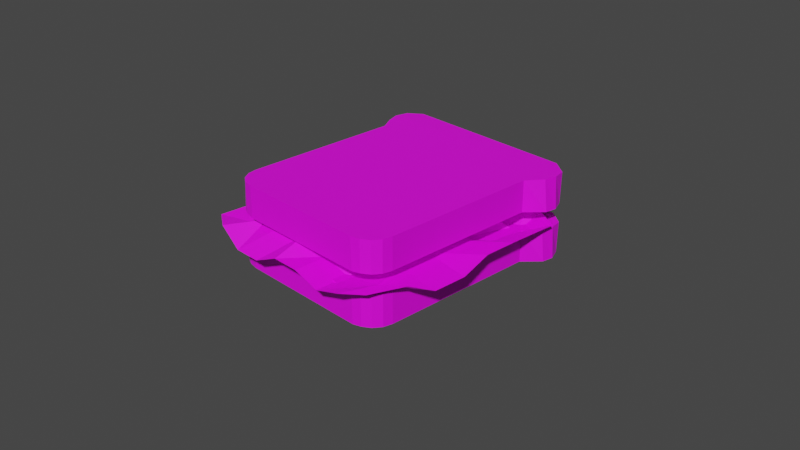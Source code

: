 # Source: bread_1.blend  (saved by Blender 2.90.8; exported with 4.5.12 LTS)
import bpy
from mathutils import Matrix  # noqa: F401  (used for matrix-valued properties, if any)

bpy.ops.wm.read_factory_settings(use_empty=True)
scene = bpy.context.scene
scene.name = 'Scene'

# ---- collections
col_collection = bpy.data.collections.new('Collection'); scene.collection.children.link(col_collection)

# ---- images (referenced by path relative to the original .blend; pixels are not part of the script)
import os
ASSET_DIR = os.environ.get("B2B_ASSET_DIR", "")  # directory of the original .blend (textures are referenced by path, not embedded)
HERE = os.path.dirname(os.path.abspath(__file__))  # packed textures are extracted next to this script under _unpacked/

def load_image(name, relpath, width, height, colorspace="sRGB"):
    """Load a texture the original file referenced (path relative to the .blend, or extracted next to this script)."""
    p = next((c for c in (os.path.join(HERE, relpath), os.path.join(ASSET_DIR, relpath)) if relpath and os.path.exists(c)), "")
    if p:
        img = bpy.data.images.load(p, check_existing=True)
        img.name = name
    else:  # same state as the original file: an image datablock whose file is absent (Cycles renders it pink)
        img = bpy.data.images.new(name, width, height)
        img.source = "FILE"
        img.filepath = "//" + (relpath or name)
    img.colorspace_settings.name = colorspace
    return img
img_texturescom_vegetables0001_1_seamless_s_jpg = load_image('TexturesCom_Vegetables0001_1_seamless_S.jpg', 'TexturesCom_Vegetables0001_1_seamless_S.jpg', 1024, 1024, 'sRGB')
img_texturescom_foodvarious0014_s_jpg = load_image('TexturesCom_FoodVarious0014_S.jpg', 'TexturesCom_FoodVarious0014_S.jpg', 1024, 1024, 'sRGB')

# ---- materials (node trees are filled in below, after node groups)
mat_lettuce = bpy.data.materials.new('Lettuce')
mat_lettuce.use_transparent_shadow = False
mat_bread = bpy.data.materials.new('Bread')
mat_bread.use_transparent_shadow = False

# ---- material node trees
mat_lettuce.use_nodes = True; mat_lettuce.node_tree.nodes.clear()
_N = mat_lettuce.node_tree.nodes; _L = mat_lettuce.node_tree.links
n0 = _N.new('ShaderNodeBsdfPrincipled'); n0.name = 'Principled BSDF'; n0.location = (10, 300)
n0.distribution = 'GGX'
n0.subsurface_method = 'BURLEY'
n0.inputs[3].default_value = 1.45
n0.inputs[27].default_value = (0.0, 0.0, 0.0, 1.0)
n0.inputs[28].default_value = 1.0
n1 = _N.new('ShaderNodeOutputMaterial'); n1.name = 'Material Output'; n1.location = (300, 300)
n2 = _N.new('ShaderNodeTexImage'); n2.name = 'Image Texture'; n2.location = (-280, 275)
n2.image = img_texturescom_vegetables0001_1_seamless_s_jpg
_L.new(n0.outputs[0], n1.inputs[0])
_L.new(n2.outputs[0], n0.inputs[0])
n1.is_active_output = True
mat_bread.use_nodes = True; mat_bread.node_tree.nodes.clear()
_N = mat_bread.node_tree.nodes; _L = mat_bread.node_tree.links
n0 = _N.new('ShaderNodeBsdfPrincipled'); n0.name = 'Principled BSDF'; n0.location = (10, 300)
n0.distribution = 'GGX'
n0.subsurface_method = 'BURLEY'
n0.inputs[3].default_value = 1.45
n0.inputs[27].default_value = (0.0, 0.0, 0.0, 1.0)
n0.inputs[28].default_value = 1.0
n1 = _N.new('ShaderNodeOutputMaterial'); n1.name = 'Material Output'; n1.location = (300, 300)
n2 = _N.new('ShaderNodeTexImage'); n2.name = 'Image Texture'; n2.location = (-280, 275)
n2.image = img_texturescom_foodvarious0014_s_jpg
_L.new(n0.outputs[0], n1.inputs[0])
_L.new(n2.outputs[0], n0.inputs[0])
n1.is_active_output = True

# ---- world
world_world = bpy.data.worlds.new('World'); scene.world = world_world
world_world.use_nodes = True; world_world.node_tree.nodes.clear()
_N = world_world.node_tree.nodes; _L = world_world.node_tree.links
n0 = _N.new('ShaderNodeOutputWorld'); n0.name = 'World Output'; n0.location = (300, 300)
n1 = _N.new('ShaderNodeBackground'); n1.name = 'Background'; n1.location = (10, 300)
n1.inputs[0].default_value = (0.05088, 0.05088, 0.05088, 1.0)
_L.new(n1.outputs[0], n0.inputs[0])
n0.is_active_output = True
world_world.color = (0.05088, 0.05088, 0.05088)
world_world.use_sun_shadow = False
world_world.sun_shadow_jitter_overblur = 0.0

# ---- cameras
cam_camera = bpy.data.cameras.new('Camera')
cam_camera.clip_end = 100.0
cam_camera.ortho_scale = 7.314

# ---- meshes
me_cube_001 = bpy.data.meshes.new('Cube.001')
me_cube_001.from_pydata([(-0.9676, 1.285, -0.3685), (-0.9676, 1.285, -0.02479), (0.9474, 1.285, -0.3685), (0.9474, 1.285, -0.02479), (-1.111, 1.171, -0.3685), (-1.113, 1.171, -0.02479), (1.116, 1.157, -0.3698), (1.127, 1.157, -0.02479), (-1.144, 1.035, -0.3705), (1.153, 1.031, -0.02479), (-1.14, 1.024, -0.02291), (1.176, 1.027, -0.3685), (-1.084, 0.8777, -0.3696), (1.127, 0.8976, -0.02479), (-1.093, 0.8842, -0.02479), (1.162, 0.9005, -0.3675), (-1.0, 0.7392, -0.3654), (1.0, 0.7246, -0.02479), (-1.0, 0.7246, -0.02479), (1.0, 0.7246, -0.3685), (-0.7252, -1.285, -0.3742), (-0.9981, -1.004, -0.3682), (-0.8368, -1.264, -0.3721), (-0.9166, -1.223, -0.3702), (-0.9788, -1.137, -0.3714), (-1.0, -1.018, -0.02479), (-0.7336, -1.285, -0.02479), (-0.9797, -1.12, -0.02479), (-0.922, -1.207, -0.02479), (-0.8356, -1.264, -0.02479), (1.0, -1.021, -0.3685), (0.7448, -1.285, -0.3742), (0.9799, -1.122, -0.3685), (0.9228, -1.207, -0.3685), (0.8373, -1.264, -0.3685), (0.7364, -1.285, -0.02479), (1.0, -1.021, -0.02479), (0.8373, -1.264, -0.02479), (0.9228, -1.207, -0.02479), (0.9799, -1.122, -0.02479)], [], [(4, 5, 1, 0), (0, 1, 3, 2), (16, 19, 30, 32, 33, 34, 31, 20, 22, 23, 24, 21), (17, 18, 25, 27, 28, 29, 26, 35, 37, 38, 39, 36), (3, 1, 5, 7), (0, 2, 6, 4), (2, 3, 7, 6), (8, 10, 5, 4), (12, 14, 10, 8), (7, 5, 10, 9), (4, 6, 11, 8), (6, 7, 9, 11), (16, 18, 14, 12), (9, 10, 14, 13), (8, 11, 15, 12), (11, 9, 13, 15), (19, 17, 36, 30), (13, 14, 18, 17), (12, 15, 19, 16), (15, 13, 17, 19), (20, 26, 29, 22), (22, 29, 28, 23), (23, 28, 27, 24), (24, 27, 25, 21), (21, 25, 18, 16), (35, 31, 34, 37), (37, 34, 33, 38), (38, 33, 32, 39), (39, 32, 30, 36), (31, 35, 26, 20)])
me_cube_001.polygons.foreach_set('material_index', [1, 1, 1, 1, 1, 1, 1, 1, 1, 1, 1, 1, 1, 1, 1, 1, 1, 1, 1, 1, 1, 1, 1, 1, 1, 1, 1, 1, 1, 1])
_uv = me_cube_001.uv_layers.new(name='UVMap')
_uv.uv.foreach_set('vector', [0.375, 0.2376, 0.625, 0.2376, 0.625, 0.25, 0.375, 0.25, 0.375, 0.25, 0.625, 0.25, 0.625, 0.5, 0.375, 0.5, 0.125, 0.5545, 0.375, 0.5545, 0.375, 0.7243, 0.3742, 0.7342, 0.3718, 0.7475, 0.3682, 0.7629, 0.3421, 0.75, 0.1583, 0.75, 0.1456, 0.748, 0.1348, 0.7424, 0.1275, 0.734, 0.125, 0.7241, 0.625, 0.5545, 0.875, 0.5545, 0.875, 0.7241, 0.8725, 0.734, 0.8652, 0.7424, 0.8544, 0.748, 0.8417, 0.75, 0.6579, 0.75, 0.6318, 0.7629, 0.6282, 0.7475, 0.6258, 0.7342, 0.625, 0.7243, 0.625, 0.5, 0.875, 0.5, 0.875, 0.5124, 0.625, 0.5124, 0.125, 0.5, 0.375, 0.5, 0.375, 0.5124, 0.125, 0.5124, 0.375, 0.5, 0.625, 0.5, 0.625, 0.5124, 0.375, 0.5124, 0.375, 0.2227, 0.625, 0.2227, 0.625, 0.2376, 0.375, 0.2376, 0.375, 0.211, 0.625, 0.211, 0.625, 0.2227, 0.375, 0.2227, 0.625, 0.5124, 0.875, 0.5124, 0.875, 0.5273, 0.625, 0.5273, 0.125, 0.5124, 0.375, 0.5124, 0.375, 0.5273, 0.125, 0.5273, 0.375, 0.5124, 0.625, 0.5124, 0.625, 0.5273, 0.375, 0.5273, 0.375, 0.1955, 0.625, 0.1955, 0.625, 0.211, 0.375, 0.211, 0.625, 0.5273, 0.875, 0.5273, 0.875, 0.539, 0.625, 0.539, 0.125, 0.5273, 0.375, 0.5273, 0.375, 0.539, 0.125, 0.539, 0.375, 0.5273, 0.625, 0.5273, 0.625, 0.539, 0.375, 0.539, 0.375, 0.5545, 0.625, 0.5545, 0.625, 0.7243, 0.375, 0.7243, 0.625, 0.539, 0.875, 0.539, 0.875, 0.5545, 0.625, 0.5545, 0.125, 0.539, 0.375, 0.539, 0.375, 0.5545, 0.125, 0.5545, 0.375, 0.539, 0.625, 0.539, 0.625, 0.5545, 0.375, 0.5545, 0.375, 0.9667, 0.625, 0.9667, 0.625, 0.9794, 0.375, 0.9794, 0.375, 0.9794, 0.625, 0.9794, 0.625, 1.0, 0.375, 1.0, 0.375, 0.0, 0.625, 0.0, 0.625, 0.016, 0.375, 0.016, 0.375, 0.016, 0.625, 0.016, 0.625, 0.02592, 0.375, 0.02592, 0.375, 0.02592, 0.625, 0.02592, 0.625, 0.1955, 0.375, 0.1955, 0.625, 0.7829, 0.375, 0.7829, 0.3682, 0.7629, 0.6318, 0.7629, 0.6318, 0.7629, 0.3682, 0.7629, 0.3718, 0.7475, 0.6282, 0.7475, 0.6282, 0.7475, 0.3718, 0.7475, 0.3742, 0.7342, 0.6258, 0.7342, 0.6258, 0.7342, 0.3742, 0.7342, 0.375, 0.7243, 0.625, 0.7243, 0.375, 0.7829, 0.625, 0.7829, 0.625, 0.9667, 0.375, 0.9667])
me_cube_001.materials.append(mat_lettuce)
me_cube_001.materials.append(mat_bread)
me_cube_001.use_remesh_fix_poles = True
me_cube_001.use_remesh_preserve_attributes = False
me_cube_001.use_mirror_vertex_groups = False
me_cube_001.update()
me_cube_002 = bpy.data.meshes.new('Cube.002')
me_cube_002.from_pydata([(-0.9366, -0.8753, 2.824), (0.9115, -0.8896, 2.824), (-0.9333, 0.868, 2.824), (0.8674, 0.853, 2.824), (-1.0, 0.0, 2.795), (0.0, -1.0, 2.824), (0.01157, 0.8994, 2.874), (-1.0, -0.5, 2.824), (1.108, 0.5, 2.824), (-0.5, 1.0, 2.824), (-1.0, 0.5, 2.882), (-0.5, -1.0, 2.704), (0.5, 1.0, 3.006), (0.0, 0.5, 2.893), (0.0, -0.5, 2.84), (-0.5, 0.0, 2.824), (0.5, 0.0, 2.824), (0.5, -0.5, 2.957), (-0.5, -0.5, 2.824), (-0.5, 0.5, 2.896), (0.5, 0.5, 2.824), (-0.9245, -0.6612, 2.824), (0.75, -1.0, 2.824), (0.8674, 0.603, 2.824), (-0.75, 1.0, 2.824), (-1.0, 0.25, 2.824), (-0.25, -1.0, 2.704), (0.25, 1.0, 3.006), (0.0, 0.75, 2.739), (0.0, -0.25, 2.824), (-0.75, 0.0, 2.76), (0.25, 0.0, 2.756), (-1.0, -0.25, 2.86), (0.25, -1.0, 2.824), (1.094, 0.25, 2.824), (-0.2384, 0.8994, 2.874), (-0.9333, 0.618, 2.882), (-0.7622, -0.9642, 2.824), (1.025, -0.6396, 2.824), (0.75, 1.0, 2.824), (0.0, 0.25, 2.824), (0.0, -0.75, 2.933), (-0.25, 0.0, 2.824), (0.5, -0.25, 2.957), (0.25, -0.5, 2.675), (-0.5, -0.25, 2.937), (-0.5, -0.75, 2.883), (-0.75, -0.5, 2.824), (-0.25, -0.5, 2.824), (-0.5, 0.75, 2.824), (-0.5, 0.25, 3.067), (-0.75, 0.5, 2.824), (-0.25, 0.5, 2.893), (0.5, 0.75, 2.919), (0.5, 0.25, 3.032), (0.25, 0.5, 2.824), (0.8578, 0.5, 2.713), (0.25, 0.25, 3.032), (0.25, 0.75, 2.824), (-0.25, 0.25, 2.995), (-0.75, 0.25, 2.824), (-0.75, 0.75, 2.824), (-0.25, -0.75, 2.933), (-0.75, -0.75, 2.769), (-0.75, -0.25, 2.824), (0.8634, -0.75, 2.824), (0.25, -0.25, 2.824), (-0.25, -0.25, 2.937), (-0.25, 0.75, 2.739), (0.75, 0.75, 2.919), (0.9115, -0.8896, 2.824), (0.75, -1.0, 2.824), (1.025, -0.6396, 2.824), (1.144, -0.5, 2.763), (0.8634, -0.75, 2.824), (0.75, -0.5, 2.824), (0.5, -0.75, 2.746), (0.5, -0.5, 2.957), (0.5, -1.0, 2.746), (0.25, -0.75, 2.824), (0.25, -0.5, 2.849), (0.25, -1.0, 2.824), (0.0, -0.75, 2.933), (0.0, -0.5, 2.817), (0.0, -1.0, 2.824), (0.0, -0.25, 2.824), (-0.25, -0.5, 2.824), (-0.5, -0.5, 2.824), (-0.25, -0.75, 2.933), (-0.25, -0.25, 2.937), (-0.25, 0.0, 2.824), (-0.5, -0.25, 2.937), (-0.5, 0.0, 2.824), (-0.5, 0.25, 3.067), (-0.5, 0.5, 2.896), (-0.25, 0.25, 2.995), (-0.75, 0.25, 2.824), (-0.75, 0.5, 2.824), (-0.75, 0.0, 2.76), (-1.0, 0.25, 2.824), (-1.0, 0.0, 2.795), (-1.0, 0.5, 2.882), (-1.0, -0.25, 2.86), (-0.75, -0.25, 2.804), (-0.25, 0.5, 2.893), (0.0, 0.25, 2.824), (0.0, 0.5, 2.893), (0.0, 0.0, 2.756), (0.25, 0.25, 3.032), (0.25, 0.5, 2.824), (0.25, 0.0, 2.756), (0.5, 0.25, 3.032), (0.5, 0.5, 2.824), (0.5, 0.0, 2.824), (0.75, 0.25, 2.713), (0.8578, 0.5, 2.713), (0.75, 0.0, 2.824), (1.094, 0.25, 2.824), (1.108, 0.6193, 2.824), (1.094, 0.0, 2.824), (1.144, -0.25, 2.763), (0.75, -0.25, 2.824), (0.5, -0.25, 2.957), (0.25, -0.25, 2.824), (0.8674, 0.7223, 2.824), (0.8674, 0.853, 2.824), (0.75, 0.75, 2.919), (0.75, 1.0, 2.824), (0.5, 0.75, 2.919), (0.5, 1.0, 3.006), (0.25, 0.75, 2.824), (0.0, 0.75, 2.739), (0.01157, 0.8994, 2.874), (-0.25, 0.75, 2.739), (-0.2384, 0.8994, 2.874), (-0.5, 0.75, 2.824), (-0.5, 1.0, 2.824), (-0.25, -1.0, 2.704), (-0.5, -0.75, 2.882), (-0.5, -1.0, 2.704)], [(22, 1), (23, 3), (25, 4), (34, 8), (35, 9), (39, 12), (43, 16), (50, 19), (52, 19), (8, 23), (10, 25), (13, 28), (4, 32), (5, 33), (6, 35), (1, 38), (3, 39), (17, 43), (17, 44), (13, 52), (16, 54), (8, 56), (31, 57), (57, 40), (59, 52), (60, 25), (62, 46), (22, 65), (66, 31), (66, 29), (43, 66), (67, 42), (48, 67), (67, 45), (52, 68), (69, 53)], [(64, 45, 15, 30), (63, 46, 18, 47), (62, 41, 14, 48), (61, 49, 9, 24), (58, 53, 12, 27), (57, 54, 20, 55), (28, 58, 27, 6), (55, 20, 53, 58), (30, 15, 50, 60), (36, 61, 24, 2), (10, 51, 61, 36), (51, 19, 49, 61), (26, 5, 41, 62), (21, 63, 47, 7), (0, 37, 63, 21), (37, 11, 46, 63), (7, 47, 64, 32), (47, 18, 45, 64), (71, 70, 72, 74), (74, 72, 73, 75), (76, 74, 75, 77), (78, 71, 74, 76), (79, 76, 77, 80), (81, 78, 76, 79), (82, 79, 80, 83), (84, 81, 79, 82), (83, 80, 123, 85), (86, 83, 85, 89), (87, 86, 89, 91), (138, 88, 86, 87), (91, 89, 90, 92), (89, 85, 107, 90), (92, 90, 95, 93), (93, 95, 104, 94), (96, 93, 94, 97), (99, 96, 97, 101), (100, 98, 96, 99), (102, 103, 98, 100), (95, 105, 106, 104), (90, 107, 105, 95), (105, 108, 109, 106), (107, 110, 108, 105), (110, 113, 111, 108), (111, 114, 115, 112), (113, 116, 114, 111), (114, 117, 118, 115), (116, 119, 117, 114), (121, 120, 119, 116), (75, 73, 120, 121), (122, 121, 116, 113), (77, 75, 121, 122), (123, 122, 113, 110), (80, 77, 122, 123), (85, 123, 110, 107), (115, 118, 124, 126), (126, 124, 125, 127), (128, 126, 127, 129), (112, 115, 126, 128), (106, 109, 130, 131), (133, 131, 132, 134), (104, 106, 131, 133), (135, 133, 134, 136), (94, 104, 133, 135), (139, 137, 88, 138)])
_uv = me_cube_002.uv_layers.new(name='UVMap')
_uv.uv.foreach_set('vector', [0.125, 0.375, 0.25, 0.375, 0.25, 0.5, 0.125, 0.5, 0.125, 0.125, 0.25, 0.125, 0.25, 0.25, 0.125, 0.25, 0.375, 0.125, 0.5, 0.125, 0.5, 0.25, 0.375, 0.25, 0.125, 0.875, 0.25, 0.875, 0.25, 1.0, 0.125, 1.0, 0.625, 0.875, 0.75, 0.875, 0.75, 1.0, 0.625, 1.0, 0.625, 0.625, 0.75, 0.625, 0.75, 0.75, 0.625, 0.75, 0.5, 0.875, 0.625, 0.875, 0.625, 1.0, 0.5, 1.0, 0.625, 0.75, 0.75, 0.75, 0.75, 0.875, 0.625, 0.875, 0.125, 0.5, 0.25, 0.5, 0.25, 0.625, 0.125, 0.625, 0.0, 0.875, 0.125, 0.875, 0.125, 1.0, 0.0, 1.0, 0.0, 0.75, 0.125, 0.75, 0.125, 0.875, 0.0, 0.875, 0.125, 0.75, 0.25, 0.75, 0.25, 0.875, 0.125, 0.875, 0.375, 0.0, 0.5, 0.0, 0.5, 0.125, 0.375, 0.125, 0.0, 0.125, 0.125, 0.125, 0.125, 0.25, 0.0, 0.25, 0.0, 0.0, 0.125, 0.0, 0.125, 0.125, 0.0, 0.125, 0.125, 0.0, 0.25, 0.0, 0.25, 0.125, 0.125, 0.125, 0.0, 0.25, 0.125, 0.25, 0.125, 0.375, 0.0, 0.375, 0.125, 0.25, 0.25, 0.25, 0.25, 0.375, 0.125, 0.375, 0.875, 0.0, 1.0, 0.0, 1.0, 0.125, 0.875, 0.125, 0.875, 0.125, 1.0, 0.125, 1.0, 0.25, 0.875, 0.25, 0.75, 0.125, 0.875, 0.125, 0.875, 0.25, 0.75, 0.25, 0.75, 0.0, 0.875, 0.0, 0.875, 0.125, 0.75, 0.125, 0.625, 0.125, 0.75, 0.125, 0.75, 0.25, 0.625, 0.25, 0.625, 0.0, 0.75, 0.0, 0.75, 0.125, 0.625, 0.125, 0.5, 0.125, 0.625, 0.125, 0.625, 0.25, 0.5, 0.25, 0.5, 0.0, 0.625, 0.0, 0.625, 0.125, 0.5, 0.125, 0.5, 0.25, 0.625, 0.25, 0.625, 0.375, 0.5, 0.375, 0.375, 0.25, 0.5, 0.25, 0.5, 0.375, 0.375, 0.375, 0.25, 0.25, 0.375, 0.25, 0.375, 0.375, 0.25, 0.375, 0.25, 0.125, 0.375, 0.125, 0.375, 0.25, 0.25, 0.25, 0.25, 0.375, 0.375, 0.375, 0.375, 0.5, 0.25, 0.5, 0.375, 0.375, 0.5, 0.375, 0.5, 0.5, 0.375, 0.5, 0.25, 0.5, 0.375, 0.5, 0.375, 0.625, 0.25, 0.625, 0.25, 0.625, 0.375, 0.625, 0.375, 0.75, 0.25, 0.75, 0.125, 0.625, 0.25, 0.625, 0.25, 0.75, 0.125, 0.75, 0.0, 0.625, 0.125, 0.625, 0.125, 0.75, 0.0, 0.75, 0.0, 0.5, 0.125, 0.5, 0.125, 0.625, 0.0, 0.625, 0.0, 0.375, 0.125, 0.375, 0.125, 0.5, 0.0, 0.5, 0.375, 0.625, 0.5, 0.625, 0.5, 0.75, 0.375, 0.75, 0.375, 0.5, 0.5, 0.5, 0.5, 0.625, 0.375, 0.625, 0.5, 0.625, 0.625, 0.625, 0.625, 0.75, 0.5, 0.75, 0.5, 0.5, 0.625, 0.5, 0.625, 0.625, 0.5, 0.625, 0.625, 0.5, 0.75, 0.5, 0.75, 0.625, 0.625, 0.625, 0.75, 0.625, 0.875, 0.625, 0.875, 0.75, 0.75, 0.75, 0.75, 0.5, 0.875, 0.5, 0.875, 0.625, 0.75, 0.625, 0.875, 0.625, 1.0, 0.625, 1.0, 0.75, 0.875, 0.75, 0.875, 0.5, 1.0, 0.5, 1.0, 0.625, 0.875, 0.625, 0.875, 0.375, 1.0, 0.375, 1.0, 0.5, 0.875, 0.5, 0.875, 0.25, 1.0, 0.25, 1.0, 0.375, 0.875, 0.375, 0.75, 0.375, 0.875, 0.375, 0.875, 0.5, 0.75, 0.5, 0.75, 0.25, 0.875, 0.25, 0.875, 0.375, 0.75, 0.375, 0.625, 0.375, 0.75, 0.375, 0.75, 0.5, 0.625, 0.5, 0.625, 0.25, 0.75, 0.25, 0.75, 0.375, 0.625, 0.375, 0.5, 0.375, 0.625, 0.375, 0.625, 0.5, 0.5, 0.5, 0.875, 0.75, 1.0, 0.75, 1.0, 0.875, 0.875, 0.875, 0.875, 0.875, 1.0, 0.875, 1.0, 1.0, 0.875, 1.0, 0.75, 0.875, 0.875, 0.875, 0.875, 1.0, 0.75, 1.0, 0.75, 0.75, 0.875, 0.75, 0.875, 0.875, 0.75, 0.875, 0.5, 0.75, 0.625, 0.75, 0.625, 0.875, 0.5, 0.875, 0.375, 0.875, 0.5, 0.875, 0.5, 1.0, 0.375, 1.0, 0.375, 0.75, 0.5, 0.75, 0.5, 0.875, 0.375, 0.875, 0.25, 0.875, 0.375, 0.875, 0.375, 1.0, 0.25, 1.0, 0.25, 0.75, 0.375, 0.75, 0.375, 0.875, 0.25, 0.875, 0.25, 0.0, 0.375, 0.0, 0.375, 0.125, 0.25, 0.125])
me_cube_002.materials.append(mat_lettuce)
me_cube_002.materials.append(mat_bread)
me_cube_002.use_remesh_fix_poles = True
me_cube_002.use_remesh_preserve_attributes = False
me_cube_002.use_mirror_vertex_groups = False
me_cube_002.update()
me_cube_004 = bpy.data.meshes.new('Cube.004')
me_cube_004.from_pydata([(-0.9676, 1.285, -0.3685), (-0.9676, 1.285, -0.02479), (0.9474, 1.285, -0.3685), (0.9474, 1.285, -0.02479), (-1.111, 1.171, -0.3685), (-1.113, 1.171, -0.02479), (1.116, 1.157, -0.3698), (1.127, 1.157, -0.02479), (-1.144, 1.035, -0.3705), (1.153, 1.031, -0.02479), (-1.14, 1.024, -0.02291), (1.176, 1.027, -0.3685), (-1.084, 0.8777, -0.3696), (1.127, 0.8976, -0.02479), (-1.093, 0.8842, -0.02479), (1.162, 0.9005, -0.3675), (-1.0, 0.7392, -0.3654), (1.0, 0.7246, -0.02479), (-1.0, 0.7246, -0.02479), (1.0, 0.7246, -0.3685), (-0.7252, -1.285, -0.3742), (-0.9981, -1.004, -0.3682), (-0.8368, -1.264, -0.3721), (-0.9166, -1.223, -0.3702), (-0.9788, -1.137, -0.3714), (-1.0, -1.018, -0.02479), (-0.7336, -1.285, -0.02479), (-0.9797, -1.12, -0.02479), (-0.922, -1.207, -0.02479), (-0.8356, -1.264, -0.02479), (1.0, -1.021, -0.3685), (0.7448, -1.285, -0.3742), (0.9799, -1.122, -0.3685), (0.9228, -1.207, -0.3685), (0.8373, -1.264, -0.3685), (0.7364, -1.285, -0.02479), (1.0, -1.021, -0.02479), (0.8373, -1.264, -0.02479), (0.9228, -1.207, -0.02479), (0.9799, -1.122, -0.02479)], [], [(4, 5, 1, 0), (0, 1, 3, 2), (16, 19, 30, 32, 33, 34, 31, 20, 22, 23, 24, 21), (17, 18, 25, 27, 28, 29, 26, 35, 37, 38, 39, 36), (3, 1, 5, 7), (0, 2, 6, 4), (2, 3, 7, 6), (8, 10, 5, 4), (12, 14, 10, 8), (7, 5, 10, 9), (4, 6, 11, 8), (6, 7, 9, 11), (16, 18, 14, 12), (9, 10, 14, 13), (8, 11, 15, 12), (11, 9, 13, 15), (19, 17, 36, 30), (13, 14, 18, 17), (12, 15, 19, 16), (15, 13, 17, 19), (20, 26, 29, 22), (22, 29, 28, 23), (23, 28, 27, 24), (24, 27, 25, 21), (21, 25, 18, 16), (35, 31, 34, 37), (37, 34, 33, 38), (38, 33, 32, 39), (39, 32, 30, 36), (31, 35, 26, 20)])
me_cube_004.polygons.foreach_set('material_index', [1, 1, 1, 1, 1, 1, 1, 1, 1, 1, 1, 1, 1, 1, 1, 1, 1, 1, 1, 1, 1, 1, 1, 1, 1, 1, 1, 1, 1, 1])
_uv = me_cube_004.uv_layers.new(name='UVMap')
_uv.uv.foreach_set('vector', [0.375, 0.2376, 0.625, 0.2376, 0.625, 0.25, 0.375, 0.25, 0.375, 0.25, 0.625, 0.25, 0.625, 0.5, 0.375, 0.5, 0.125, 0.5545, 0.375, 0.5545, 0.375, 0.7243, 0.3742, 0.7342, 0.3718, 0.7475, 0.3682, 0.7629, 0.3421, 0.75, 0.1583, 0.75, 0.1456, 0.748, 0.1348, 0.7424, 0.1275, 0.734, 0.125, 0.7241, 0.625, 0.5545, 0.875, 0.5545, 0.875, 0.7241, 0.8725, 0.734, 0.8652, 0.7424, 0.8544, 0.748, 0.8417, 0.75, 0.6579, 0.75, 0.6318, 0.7629, 0.6282, 0.7475, 0.6258, 0.7342, 0.625, 0.7243, 0.625, 0.5, 0.875, 0.5, 0.875, 0.5124, 0.625, 0.5124, 0.125, 0.5, 0.375, 0.5, 0.375, 0.5124, 0.125, 0.5124, 0.375, 0.5, 0.625, 0.5, 0.625, 0.5124, 0.375, 0.5124, 0.375, 0.2227, 0.625, 0.2227, 0.625, 0.2376, 0.375, 0.2376, 0.375, 0.211, 0.625, 0.211, 0.625, 0.2227, 0.375, 0.2227, 0.625, 0.5124, 0.875, 0.5124, 0.875, 0.5273, 0.625, 0.5273, 0.125, 0.5124, 0.375, 0.5124, 0.375, 0.5273, 0.125, 0.5273, 0.375, 0.5124, 0.625, 0.5124, 0.625, 0.5273, 0.375, 0.5273, 0.375, 0.1955, 0.625, 0.1955, 0.625, 0.211, 0.375, 0.211, 0.625, 0.5273, 0.875, 0.5273, 0.875, 0.539, 0.625, 0.539, 0.125, 0.5273, 0.375, 0.5273, 0.375, 0.539, 0.125, 0.539, 0.375, 0.5273, 0.625, 0.5273, 0.625, 0.539, 0.375, 0.539, 0.375, 0.5545, 0.625, 0.5545, 0.625, 0.7243, 0.375, 0.7243, 0.625, 0.539, 0.875, 0.539, 0.875, 0.5545, 0.625, 0.5545, 0.125, 0.539, 0.375, 0.539, 0.375, 0.5545, 0.125, 0.5545, 0.375, 0.539, 0.625, 0.539, 0.625, 0.5545, 0.375, 0.5545, 0.375, 0.9667, 0.625, 0.9667, 0.625, 0.9794, 0.375, 0.9794, 0.375, 0.9794, 0.625, 0.9794, 0.625, 1.0, 0.375, 1.0, 0.375, 0.0, 0.625, 0.0, 0.625, 0.016, 0.375, 0.016, 0.375, 0.016, 0.625, 0.016, 0.625, 0.02592, 0.375, 0.02592, 0.375, 0.02592, 0.625, 0.02592, 0.625, 0.1955, 0.375, 0.1955, 0.625, 0.7829, 0.375, 0.7829, 0.3682, 0.7629, 0.6318, 0.7629, 0.6318, 0.7629, 0.3682, 0.7629, 0.3718, 0.7475, 0.6282, 0.7475, 0.6282, 0.7475, 0.3718, 0.7475, 0.3742, 0.7342, 0.6258, 0.7342, 0.6258, 0.7342, 0.3742, 0.7342, 0.375, 0.7243, 0.625, 0.7243, 0.375, 0.7829, 0.625, 0.7829, 0.625, 0.9667, 0.375, 0.9667])
me_cube_004.materials.append(mat_lettuce)
me_cube_004.materials.append(mat_bread)
me_cube_004.use_remesh_fix_poles = True
me_cube_004.use_remesh_preserve_attributes = False
me_cube_004.use_mirror_vertex_groups = False
me_cube_004.update()

# ---- objects
ob_camera = bpy.data.objects.new('Camera', cam_camera)
ob_cube = bpy.data.objects.new('Cube', me_cube_001)
ob_cube_001 = bpy.data.objects.new('Cube.001', me_cube_002)
ob_cube_002 = bpy.data.objects.new('Cube.002', me_cube_004)

# ---- transforms, parenting, visibility, modifiers, constraints
ob_camera.location = (7.359, -6.926, 4.958)
ob_camera.rotation_euler = (1.109, 0.0, 0.8149)
ob_camera.lock_rotations_4d = False
ob_camera.empty_display_type = 'ARROWS'
ob_camera.color = (0.0, 0.0, 0.0, 0.0)
ob_camera.display_type = 'WIRE'
ob_camera.lineart.crease_threshold = 0.0
ob_cube.location = (0.0, 0.0, 0.0)
ob_cube.lineart.crease_threshold = 0.0
ob_cube_001.location = (-0.1007, 0.0, -3.16)
ob_cube_001.scale = (1.2, 1.5, 1.138)
ob_cube_001.lineart.crease_threshold = 0.0
ob_cube_002.location = (0.0, 0.0, 0.5519)
ob_cube_002.lineart.crease_threshold = 0.0

# ---- collection membership
col_collection.objects.link(ob_camera)
col_collection.objects.link(ob_cube)
col_collection.objects.link(ob_cube_001)
col_collection.objects.link(ob_cube_002)

# ---- scene / render settings (as saved in the file)
scene.camera = ob_camera
scene.frame_start = 1; scene.frame_end = 250; scene.frame_set(1)
scene.render.engine = 'BLENDER_EEVEE_NEXT'
scene.cycles.use_denoising = False
scene.cycles.samples = 128
scene.cycles.sampling_pattern = 'TABULATED_SOBOL'
scene.cycles.use_adaptive_sampling = False
scene.cycles.use_light_tree = False
scene.view_settings.view_transform = 'Filmic'
bpy.context.view_layer.update()

# ---- added for rendering (the .blend has no usable light): sun
light_auto_sun = bpy.data.lights.new('AutoSun', 'SUN')
light_auto_sun.energy = 3.0
light_auto_sun.angle = 0.0523599
ob_auto_sun = bpy.data.objects.new('AutoSun', light_auto_sun)
scene.collection.objects.link(ob_auto_sun)
ob_auto_sun.rotation_euler = (0.872665, 0.174533, 0.523599)
bpy.context.view_layer.update()
